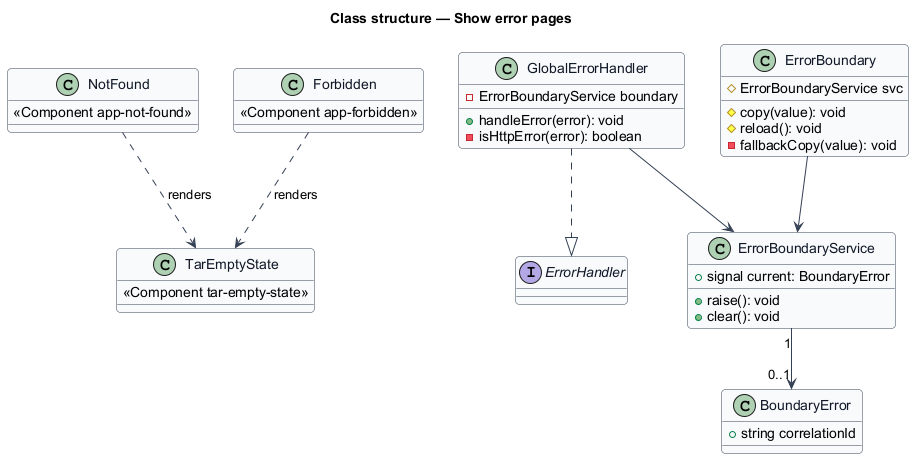

The diagram above was rendered by PlantUML. Its source (embedded in the PNG):
@startuml
skinparam backgroundColor #FFFFFF
skinparam shadowing false
skinparam roundcorner 8
skinparam defaultFontName Arial
skinparam ArrowColor #344054
skinparam class {
  BorderColor #344054
  FontColor #101828
  BackgroundColor #F9FAFB
}
title Class structure — Show error pages

class NotFound {
  <<Component app-not-found>>
}

class Forbidden {
  <<Component app-forbidden>>
}

class BoundaryError {
  +string correlationId
}

class ErrorBoundaryService {
  +signal current: BoundaryError
  +raise(): void
  +clear(): void
}

class GlobalErrorHandler {
  -ErrorBoundaryService boundary
  +handleError(error): void
  -isHttpError(error): boolean
}

class ErrorBoundary {
  #ErrorBoundaryService svc
  #copy(value): void
  #reload(): void
  -fallbackCopy(value): void
}

class TarEmptyState {
  <<Component tar-empty-state>>
}

interface ErrorHandler

ErrorBoundaryService "1" --> "0..1" BoundaryError
GlobalErrorHandler ..|> ErrorHandler
GlobalErrorHandler --> ErrorBoundaryService
ErrorBoundary --> ErrorBoundaryService
NotFound ..> TarEmptyState : renders
Forbidden ..> TarEmptyState : renders
@enduml